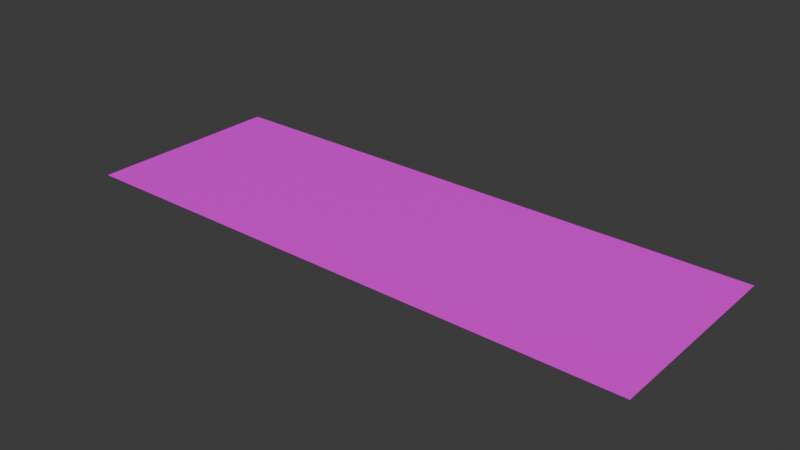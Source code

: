 # Source: wings2.blend  (saved by Blender 4.3.34; exported with 4.5.12 LTS)
import bpy
from mathutils import Matrix  # noqa: F401  (used for matrix-valued properties, if any)

bpy.ops.wm.read_factory_settings(use_empty=True)
scene = bpy.context.scene
scene.name = 'Scene'

# ---- collections
col_collection = bpy.data.collections.new('Collection'); scene.collection.children.link(col_collection)

# ---- images (referenced by path relative to the original .blend; pixels are not part of the script)
import os
ASSET_DIR = os.environ.get("B2B_ASSET_DIR", "")  # directory of the original .blend (textures are referenced by path, not embedded)
HERE = os.path.dirname(os.path.abspath(__file__))  # packed textures are extracted next to this script under _unpacked/

def load_image(name, relpath, width, height, colorspace="sRGB"):
    """Load a texture the original file referenced (path relative to the .blend, or extracted next to this script)."""
    p = next((c for c in (os.path.join(HERE, relpath), os.path.join(ASSET_DIR, relpath)) if relpath and os.path.exists(c)), "")
    if p:
        img = bpy.data.images.load(p, check_existing=True)
        img.name = name
    else:  # same state as the original file: an image datablock whose file is absent (Cycles renders it pink)
        img = bpy.data.images.new(name, width, height)
        img.source = "FILE"
        img.filepath = "//" + (relpath or name)
    img.colorspace_settings.name = colorspace
    return img
img_wings1_png = load_image('wings1.png', 'wings1.png', 1024, 1024, 'sRGB')

# ---- materials (node trees are filled in below, after node groups)
mat_material_002 = bpy.data.materials.new('Material.002')

# ---- material node trees
mat_material_002.use_nodes = True; mat_material_002.node_tree.nodes.clear()
_N = mat_material_002.node_tree.nodes; _L = mat_material_002.node_tree.links
n0 = _N.new('ShaderNodeBsdfPrincipled'); n0.name = 'Principled BSDF'; n0.location = (-359, 530)
n1 = _N.new('ShaderNodeOutputMaterial'); n1.name = 'Material Output'; n1.location = (605, 271)
n2 = _N.new('ShaderNodeTexImage'); n2.name = 'Image Texture'; n2.location = (-698, -26)
n2.image = img_wings1_png
n3 = _N.new('ShaderNodeMixShader'); n3.name = 'Mix Shader'; n3.location = (281, 192)
n4 = _N.new('ShaderNodeBsdfTransparent'); n4.name = 'Transparent BSDF'; n4.location = (-17, -28)
_L.new(n4.outputs[0], n3.inputs[2])
_L.new(n2.outputs[0], n0.inputs[0])
_L.new(n2.outputs[1], n0.inputs[4])
_L.new(n0.outputs[0], n3.inputs[1])
_L.new(n0.outputs[0], n1.inputs[0])
_L.new(n3.outputs[0], n1.inputs[1])
_L.new(n2.outputs[0], n4.inputs[0])
n1.is_active_output = True

# ---- world
world_world = bpy.data.worlds.new('World'); scene.world = world_world
world_world.use_nodes = True; world_world.node_tree.nodes.clear()
_N = world_world.node_tree.nodes; _L = world_world.node_tree.links
n0 = _N.new('ShaderNodeOutputWorld'); n0.name = 'World Output'; n0.location = (300, 300)
n1 = _N.new('ShaderNodeBackground'); n1.name = 'Background'; n1.location = (10, 300)
n1.inputs[0].default_value = (0.05088, 0.05088, 0.05088, 1.0)
_L.new(n1.outputs[0], n0.inputs[0])
n0.is_active_output = True
world_world.color = (0.05088, 0.05088, 0.05088)
world_world.sun_shadow_jitter_overblur = 0.0

# ---- meshes
me_plane_001 = bpy.data.meshes.new('Plane.001')
me_plane_001.from_pydata([(-2.863, -1.0, 0.0), (2.863, -1.0, 0.0), (-2.863, 1.0, 0.0), (2.863, 1.0, 0.0)], [], [(0, 1, 3, 2)])
_uv = me_plane_001.uv_layers.new(name='UVMap')
_uv.uv.foreach_set('vector', [0.0, 0.0, 1.0, 0.0, 1.0, 1.0, 0.0, 1.0])
me_plane_001.materials.append(mat_material_002)
me_plane_001.update()

# ---- objects
ob_plane = bpy.data.objects.new('Plane', me_plane_001)

# ---- transforms, parenting, visibility, modifiers, constraints
ob_plane.location = (0.0, 0.0, 0.0)

# ---- collection membership
col_collection.objects.link(ob_plane)

# ---- scene / render settings (as saved in the file)
scene.frame_start = 1; scene.frame_end = 250; scene.frame_set(1)
scene.render.engine = 'BLENDER_EEVEE_NEXT'
bpy.context.view_layer.update()

# ---- added for rendering (the .blend has no active camera and no usable light): camera, sun
cam_auto = bpy.data.cameras.new('AutoCamera')
cam_auto.lens = 50.0
cam_auto.sensor_width = 36.0
cam_auto.clip_end = 1000.0
ob_auto_camera = bpy.data.objects.new('AutoCamera', cam_auto)
scene.collection.objects.link(ob_auto_camera)
ob_auto_camera.location = (5.61238, -6.73486, 4.48991)
ob_auto_camera.rotation_euler = (1.09748, -7.21219e-08, 0.694738)
scene.camera = ob_auto_camera
light_auto_sun = bpy.data.lights.new('AutoSun', 'SUN')
light_auto_sun.energy = 3.0
light_auto_sun.angle = 0.0523599
ob_auto_sun = bpy.data.objects.new('AutoSun', light_auto_sun)
scene.collection.objects.link(ob_auto_sun)
ob_auto_sun.rotation_euler = (0.872665, 0.174533, 0.523599)
bpy.context.view_layer.update()

